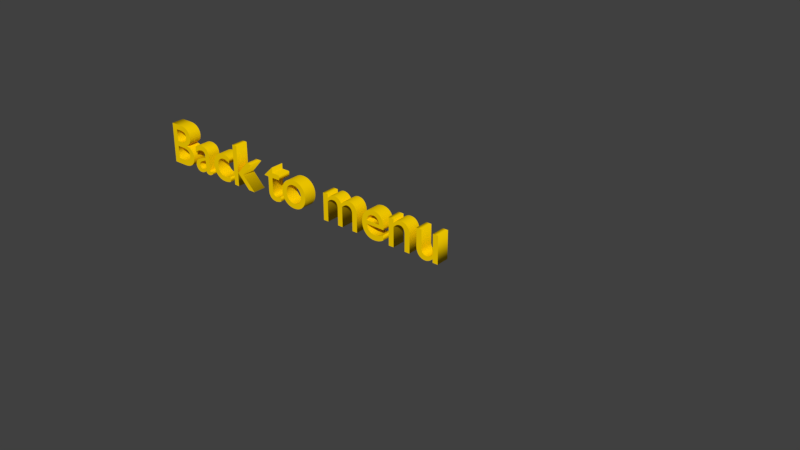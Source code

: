 # Source: back_to_menu.blend  (saved by Blender 2.79.0; exported with 4.5.12 LTS)
import bpy
from mathutils import Matrix  # noqa: F401  (used for matrix-valued properties, if any)

bpy.ops.wm.read_factory_settings(use_empty=True)
scene = bpy.context.scene
scene.name = 'Scene'

# ---- collections
col_collection_1 = bpy.data.collections.new('Collection 1'); scene.collection.children.link(col_collection_1)

# ---- materials (node trees are filled in below, after node groups)
mat_material_001 = bpy.data.materials.new('Material.001')
mat_material_001.alpha_threshold = 0.0
mat_material_001.use_transparent_shadow = False
mat_material_001.diffuse_color = (1.0, 0.6631, 0.0, 1.0)
mat_material_001.roughness = 0.5

# ---- material node trees

# ---- world
world_world = bpy.data.worlds.new('World'); scene.world = world_world
world_world.color = (0.05088, 0.05088, 0.05088)
world_world.use_sun_shadow = False
world_world.sun_shadow_jitter_overblur = 0.0
world_world.cycles.sampling_method = 'MANUAL'

# ---- curves / text
txt_text = bpy.data.curves.new('Text', 'FONT')
txt_text.dimensions = '2D'
txt_text.body = 'Back to menu'
txt_text.materials.append(mat_material_001)
txt_text.use_path_clamp = True
txt_text.bevel_resolution = 0
txt_text.extrude = 0.109

# ---- objects
ob_text = bpy.data.objects.new('Text', txt_text)

# ---- transforms, parenting, visibility, modifiers, constraints
ob_text.location = (0.0, 0.0, 0.0)
ob_text.rotation_euler = (1.571, -0.0, 0.0)
ob_text.lineart.crease_threshold = 0.0

# ---- collection membership
col_collection_1.objects.link(ob_text)

# ---- scene / render settings (as saved in the file)
scene.frame_start = 1; scene.frame_end = 250; scene.frame_set(1)
scene.render.engine = 'BLENDER_EEVEE_NEXT'
scene.render.resolution_percentage = 50
scene.render.dither_intensity = 0.0
scene.cycles.use_denoising = False
scene.cycles.samples = 128
scene.cycles.sampling_pattern = 'TABULATED_SOBOL'
scene.cycles.use_adaptive_sampling = False
scene.cycles.use_light_tree = False
scene.cycles.blur_glossy = 0.0
scene.cycles.sample_clamp_indirect = 0.0
scene.view_settings.view_transform = 'Standard'
bpy.context.view_layer.update()

# ---- added for rendering (the .blend has no active camera and no usable light): camera, sun
cam_auto = bpy.data.cameras.new('AutoCamera')
cam_auto.lens = 50.0
cam_auto.sensor_width = 36.0
cam_auto.clip_end = 1000.0
ob_auto_camera = bpy.data.objects.new('AutoCamera', cam_auto)
scene.collection.objects.link(ob_auto_camera)
ob_auto_camera.location = (13.6307, -10.6269, 7.40457)
ob_auto_camera.rotation_euler = (1.09748, -7.21219e-08, 0.694738)
scene.camera = ob_auto_camera
light_auto_sun = bpy.data.lights.new('AutoSun', 'SUN')
light_auto_sun.energy = 3.0
light_auto_sun.angle = 0.0523599
ob_auto_sun = bpy.data.objects.new('AutoSun', light_auto_sun)
scene.collection.objects.link(ob_auto_sun)
ob_auto_sun.rotation_euler = (0.872665, 0.174533, 0.523599)
bpy.context.view_layer.update()
